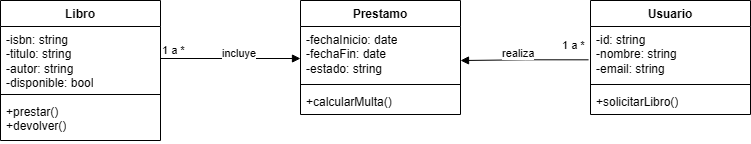

The diagram above was exported from draw.io. Its source (the exported page's mxGraphModel, read from the mxfile embedded in the PNG):
<mxGraphModel dx="1030" dy="527" grid="1" gridSize="10" guides="1" tooltips="1" connect="1" arrows="1" fold="1" page="1" pageScale="1" pageWidth="827" pageHeight="1169" math="0" shadow="0">
  <root>
    <mxCell id="0" />
    <mxCell id="1" parent="0" />
    <mxCell id="YcaJE2gbUBp1lS76y0pf-1" parent="1" style="swimlane;fontStyle=1;align=center;verticalAlign=top;childLayout=stackLayout;horizontal=1;startSize=26;horizontalStack=0;resizeParent=1;resizeParentMax=0;resizeLast=0;collapsible=1;marginBottom=0;whiteSpace=wrap;html=1;" value="Libro" vertex="1">
      <mxGeometry height="140" width="160" x="20" y="240" as="geometry" />
    </mxCell>
    <mxCell id="YcaJE2gbUBp1lS76y0pf-2" parent="YcaJE2gbUBp1lS76y0pf-1" style="text;strokeColor=none;fillColor=none;align=left;verticalAlign=top;spacingLeft=4;spacingRight=4;overflow=hidden;rotatable=0;points=[[0,0.5],[1,0.5]];portConstraint=eastwest;whiteSpace=wrap;html=1;" value="-isbn: string&lt;div&gt;-titulo: string&lt;/div&gt;&lt;div&gt;-autor: string&lt;/div&gt;&lt;div&gt;-disponible: bool&lt;/div&gt;" vertex="1">
      <mxGeometry height="64" width="160" y="26" as="geometry" />
    </mxCell>
    <mxCell id="YcaJE2gbUBp1lS76y0pf-3" parent="YcaJE2gbUBp1lS76y0pf-1" style="line;strokeWidth=1;fillColor=none;align=left;verticalAlign=middle;spacingTop=-1;spacingLeft=3;spacingRight=3;rotatable=0;labelPosition=right;points=[];portConstraint=eastwest;strokeColor=inherit;" value="" vertex="1">
      <mxGeometry height="8" width="160" y="90" as="geometry" />
    </mxCell>
    <mxCell id="YcaJE2gbUBp1lS76y0pf-4" parent="YcaJE2gbUBp1lS76y0pf-1" style="text;strokeColor=none;fillColor=none;align=left;verticalAlign=top;spacingLeft=4;spacingRight=4;overflow=hidden;rotatable=0;points=[[0,0.5],[1,0.5]];portConstraint=eastwest;whiteSpace=wrap;html=1;" value="+prestar()&lt;div&gt;+devolver()&lt;/div&gt;" vertex="1">
      <mxGeometry height="42" width="160" y="98" as="geometry" />
    </mxCell>
    <mxCell id="YcaJE2gbUBp1lS76y0pf-5" parent="1" style="swimlane;fontStyle=1;align=center;verticalAlign=top;childLayout=stackLayout;horizontal=1;startSize=26;horizontalStack=0;resizeParent=1;resizeParentMax=0;resizeLast=0;collapsible=1;marginBottom=0;whiteSpace=wrap;html=1;" value="Usuario" vertex="1">
      <mxGeometry height="114" width="160" x="610" y="240" as="geometry" />
    </mxCell>
    <mxCell id="YcaJE2gbUBp1lS76y0pf-6" parent="YcaJE2gbUBp1lS76y0pf-5" style="text;strokeColor=none;fillColor=none;align=left;verticalAlign=top;spacingLeft=4;spacingRight=4;overflow=hidden;rotatable=0;points=[[0,0.5],[1,0.5]];portConstraint=eastwest;whiteSpace=wrap;html=1;" value="-id: string&lt;div&gt;-nombre: string&lt;/div&gt;&lt;div&gt;-email: string&lt;/div&gt;" vertex="1">
      <mxGeometry height="54" width="160" y="26" as="geometry" />
    </mxCell>
    <mxCell id="YcaJE2gbUBp1lS76y0pf-7" parent="YcaJE2gbUBp1lS76y0pf-5" style="line;strokeWidth=1;fillColor=none;align=left;verticalAlign=middle;spacingTop=-1;spacingLeft=3;spacingRight=3;rotatable=0;labelPosition=right;points=[];portConstraint=eastwest;strokeColor=inherit;" value="" vertex="1">
      <mxGeometry height="8" width="160" y="80" as="geometry" />
    </mxCell>
    <mxCell id="YcaJE2gbUBp1lS76y0pf-8" parent="YcaJE2gbUBp1lS76y0pf-5" style="text;strokeColor=none;fillColor=none;align=left;verticalAlign=top;spacingLeft=4;spacingRight=4;overflow=hidden;rotatable=0;points=[[0,0.5],[1,0.5]];portConstraint=eastwest;whiteSpace=wrap;html=1;" value="+solicitarLibro()" vertex="1">
      <mxGeometry height="26" width="160" y="88" as="geometry" />
    </mxCell>
    <mxCell id="YcaJE2gbUBp1lS76y0pf-9" parent="1" style="swimlane;fontStyle=1;align=center;verticalAlign=top;childLayout=stackLayout;horizontal=1;startSize=26;horizontalStack=0;resizeParent=1;resizeParentMax=0;resizeLast=0;collapsible=1;marginBottom=0;whiteSpace=wrap;html=1;" value="Prestamo" vertex="1">
      <mxGeometry height="114" width="160" x="320" y="240" as="geometry" />
    </mxCell>
    <mxCell id="YcaJE2gbUBp1lS76y0pf-10" parent="YcaJE2gbUBp1lS76y0pf-9" style="text;strokeColor=none;fillColor=none;align=left;verticalAlign=top;spacingLeft=4;spacingRight=4;overflow=hidden;rotatable=0;points=[[0,0.5],[1,0.5]];portConstraint=eastwest;whiteSpace=wrap;html=1;" value="-fechaInicio: date&lt;div&gt;-fechaFin: date&lt;/div&gt;&lt;div&gt;-estado: string&lt;/div&gt;" vertex="1">
      <mxGeometry height="54" width="160" y="26" as="geometry" />
    </mxCell>
    <mxCell id="YcaJE2gbUBp1lS76y0pf-11" parent="YcaJE2gbUBp1lS76y0pf-9" style="line;strokeWidth=1;fillColor=none;align=left;verticalAlign=middle;spacingTop=-1;spacingLeft=3;spacingRight=3;rotatable=0;labelPosition=right;points=[];portConstraint=eastwest;strokeColor=inherit;" value="" vertex="1">
      <mxGeometry height="8" width="160" y="80" as="geometry" />
    </mxCell>
    <mxCell id="YcaJE2gbUBp1lS76y0pf-12" parent="YcaJE2gbUBp1lS76y0pf-9" style="text;strokeColor=none;fillColor=none;align=left;verticalAlign=top;spacingLeft=4;spacingRight=4;overflow=hidden;rotatable=0;points=[[0,0.5],[1,0.5]];portConstraint=eastwest;whiteSpace=wrap;html=1;" value="+calcularMulta()" vertex="1">
      <mxGeometry height="26" width="160" y="88" as="geometry" />
    </mxCell>
    <mxCell id="YcaJE2gbUBp1lS76y0pf-13" edge="1" parent="1" source="YcaJE2gbUBp1lS76y0pf-2" style="endArrow=block;endFill=1;html=1;edgeStyle=orthogonalEdgeStyle;align=left;verticalAlign=top;rounded=0;" value="incluye&lt;div&gt;&lt;br&gt;&lt;/div&gt;">
      <mxGeometry relative="1" x="-0.1429" y="18" as="geometry">
        <mxPoint as="offset" />
        <mxPoint x="180" y="298" as="sourcePoint" />
        <mxPoint x="320" y="298" as="targetPoint" />
      </mxGeometry>
    </mxCell>
    <mxCell id="YcaJE2gbUBp1lS76y0pf-14" connectable="0" parent="YcaJE2gbUBp1lS76y0pf-13" style="edgeLabel;resizable=0;html=1;align=left;verticalAlign=bottom;" value="1 a *" vertex="1">
      <mxGeometry relative="1" x="-1" as="geometry" />
    </mxCell>
    <mxCell id="YcaJE2gbUBp1lS76y0pf-15" edge="1" parent="1" source="YcaJE2gbUBp1lS76y0pf-6" style="endArrow=block;endFill=1;html=1;edgeStyle=orthogonalEdgeStyle;align=left;verticalAlign=top;rounded=0;entryX=1;entryY=0.63;entryDx=0;entryDy=0;entryPerimeter=0;exitX=-0.012;exitY=0.617;exitDx=0;exitDy=0;exitPerimeter=0;" target="YcaJE2gbUBp1lS76y0pf-10" value="realiza">
      <mxGeometry relative="1" x="0.379" y="-20" as="geometry">
        <mxPoint as="offset" />
        <mxPoint x="600" y="300" as="sourcePoint" />
        <mxPoint x="590" y="160" as="targetPoint" />
      </mxGeometry>
    </mxCell>
    <mxCell id="YcaJE2gbUBp1lS76y0pf-16" connectable="0" parent="YcaJE2gbUBp1lS76y0pf-15" style="edgeLabel;resizable=0;html=1;align=left;verticalAlign=bottom;" value="1 a *" vertex="1">
      <mxGeometry relative="1" x="-1" as="geometry">
        <mxPoint x="-28" y="-6" as="offset" />
      </mxGeometry>
    </mxCell>
  </root>
</mxGraphModel>